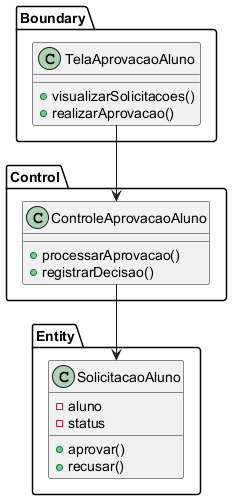

The diagram above was rendered by PlantUML. Its source (embedded in the PNG):
@startuml
' UC022 - Aprovar/Recusar Aluno - Diagrama de Classes de Análise
package Boundary {
  class TelaAprovacaoAluno {
    +visualizarSolicitacoes()
    +realizarAprovacao()
  }
}

package Control {
  class ControleAprovacaoAluno {
    +processarAprovacao()
    +registrarDecisao()
  }
}

package Entity {
  class SolicitacaoAluno {
    -aluno
    -status
    +aprovar()
    +recusar()
  }
}

TelaAprovacaoAluno --> ControleAprovacaoAluno
ControleAprovacaoAluno --> SolicitacaoAluno
@enduml